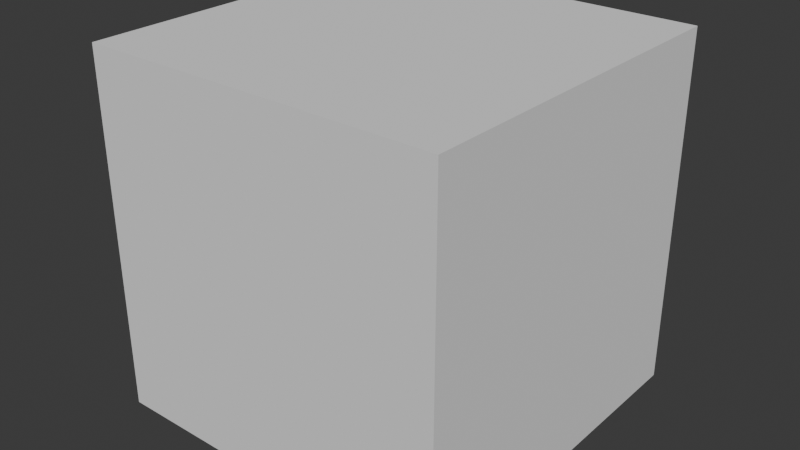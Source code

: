 # Source: m30_hidden.blend  (saved by Blender 4.5.88; exported with 4.5.12 LTS)
import bpy
from mathutils import Matrix  # noqa: F401  (used for matrix-valued properties, if any)

bpy.ops.wm.read_factory_settings(use_empty=True)
scene = bpy.context.scene
scene.name = 'Scene.001'

# ---- collections
col_m30_hidden = bpy.data.collections.new('m30_hidden'); scene.collection.children.link(col_m30_hidden)
col_m30_hidden_structure = bpy.data.collections.new('m30_hidden_structure'); col_m30_hidden.children.link(col_m30_hidden_structure)

# ---- materials (node trees are filled in below, after node groups)
mat_m30_concrete_weathered_light = bpy.data.materials.new('m30_concrete_weathered_light')

# ---- material node trees

# ---- world
world_world = bpy.data.worlds.new('World'); scene.world = world_world
world_world.use_nodes = True; world_world.node_tree.nodes.clear()
_N = world_world.node_tree.nodes; _L = world_world.node_tree.links
n0 = _N.new('ShaderNodeOutputWorld'); n0.name = 'World Output'; n0.location = (200, 100)
n1 = _N.new('ShaderNodeBackground'); n1.name = 'Background'; n1.location = (-200, 100)
n1.inputs[0].default_value = (0.05088, 0.05088, 0.05088, 1.0)
_L.new(n1.outputs[0], n0.inputs[0])
n0.is_active_output = True
world_world.color = (0.05088, 0.05088, 0.05088)
world_world.sun_shadow_jitter_overblur = 0.0

# ---- meshes
me_cluster_0_016 = bpy.data.meshes.new('cluster:0.016')
me_cluster_0_016.from_pydata([(-502.9, -108.2, 0.0), (-472.5, -108.2, 0.0), (-502.9, -108.2, 30.48), (-502.9, -77.73, 30.48), (-472.5, -77.73, 0.0), (-472.5, -108.2, 30.48), (-472.5, -77.73, 30.48), (-502.9, -77.73, 0.0)], [], [(5, 1, 0), (0, 2, 5), (4, 7, 0), (0, 1, 4), (6, 5, 2), (2, 3, 6), (7, 3, 2), (2, 0, 7), (4, 6, 3), (3, 7, 4), (6, 4, 1), (1, 5, 6)])
_uv = me_cluster_0_016.uv_layers.new(name='UVMap0')
_uv.uv.foreach_set('vector', [1.0, 1.0, 1.0, 0.0, 0.0, 0.0, 0.0, 0.0, 0.0, 1.0, 1.0, 1.0, 0.0, 1.0, 1.0, 1.0, 1.0, 0.0, 1.0, 0.0, 0.0, 0.0, 0.0, 1.0, 1.0, 1.0, 1.0, 0.0, 0.0, 0.0, 0.0, 0.0, 0.0, 1.0, 1.0, 1.0, 0.0, 0.0, 0.0, 1.0, 1.0, 1.0, 1.0, 1.0, 1.0, 0.0, 0.0, 0.0, 0.0, 0.0, 0.0, 1.0, 1.0, 1.0, 1.0, 1.0, 1.0, 0.0, 0.0, 0.0, 1.0, 1.0, 1.0, 0.0, 0.0, 0.0, 0.0, 0.0, 0.0, 1.0, 1.0, 1.0])
me_cluster_0_016.materials.append(mat_m30_concrete_weathered_light)
me_cluster_0_016.update()
me_cluster_0_016.normals_split_custom_set([tuple(v) for v in zip(*[iter([0.0, 1.0, 0.0, 0.0, 1.0, 0.0, 0.0, 1.0, 0.0, 0.0, 1.0, 0.0, 0.0, 1.0, 0.0, 0.0, 1.0, 0.0, 0.0, 0.0, 1.0, 0.0, 0.0, 1.0, 0.0, 0.0, 1.0, 0.0, 0.0, 1.0, 0.0, 0.0, 1.0, 0.0, 0.0, 1.0, 0.0, 0.0, -1.0, 0.0, 0.0, -1.0, 0.0, 0.0, -1.0, 0.0, 0.0, -1.0, 0.0, 0.0, -1.0, 0.0, 0.0, -1.0, 1.0, 0.0, 0.0, 1.0, 0.0, 0.0, 1.0, 0.0, 0.0, 1.0, 0.0, 0.0, 1.0, 0.0, 0.0, 1.0, 0.0, 0.0, 0.0, -1.0, 0.0, 0.0, -1.0, 0.0, 0.0, -1.0, 0.0, 0.0, -1.0, 0.0, 0.0, -1.0, 0.0, 0.0, -1.0, 0.0, -1.0, 0.0, 0.0, -1.0, 0.0, 0.0, -1.0, 0.0, 0.0, -1.0, 0.0, 0.0, -1.0, 0.0, 0.0, -1.0, 0.0, 0.0])] * 3)])

# ---- objects
ob_cluster_0 = bpy.data.objects.new('cluster:0', me_cluster_0_016)

# ---- transforms, parenting, visibility, modifiers, constraints
ob_cluster_0.location = (0.0, 0.0, 0.0)
ob_cluster_0.rotation_euler = (0.0, 0.0, -1.571)

# ---- collection membership
col_m30_hidden_structure.objects.link(ob_cluster_0)

# ---- scene / render settings (as saved in the file)
scene.frame_start = 1; scene.frame_end = 250; scene.frame_set(1)
scene.render.engine = 'BLENDER_EEVEE_NEXT'
scene.render.image_settings.tiff_codec = 'LZW'
scene.render.fps = 30
bpy.context.view_layer.update()

# ---- added for rendering (the .blend has no active camera and no usable light): camera, sun
cam_auto = bpy.data.cameras.new('AutoCamera')
cam_auto.lens = 50.0
cam_auto.sensor_width = 36.0
cam_auto.clip_end = 1000.0
ob_auto_camera = bpy.data.objects.new('AutoCamera', cam_auto)
scene.collection.objects.link(ob_auto_camera)
ob_auto_camera.location = (-44.1492, 429.109, 54.2999)
ob_auto_camera.rotation_euler = (1.09748, -7.21219e-08, 0.694738)
scene.camera = ob_auto_camera
light_auto_sun = bpy.data.lights.new('AutoSun', 'SUN')
light_auto_sun.energy = 3.0
light_auto_sun.angle = 0.0523599
ob_auto_sun = bpy.data.objects.new('AutoSun', light_auto_sun)
scene.collection.objects.link(ob_auto_sun)
ob_auto_sun.rotation_euler = (0.872665, 0.174533, 0.523599)
bpy.context.view_layer.update()
